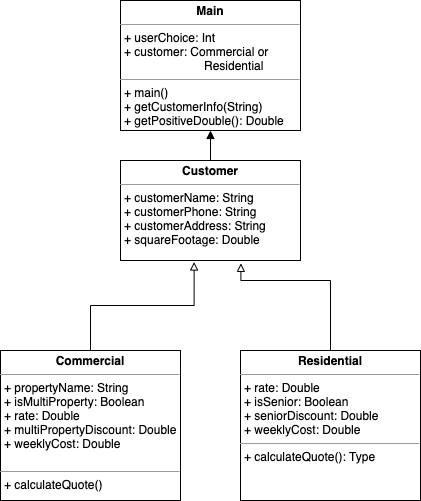

The diagram above was exported from draw.io. Its source (the exported page's mxGraphModel, read from the mxfile embedded in the PNG):
<mxGraphModel dx="469" dy="526" grid="1" gridSize="10" guides="1" tooltips="1" connect="1" arrows="1" fold="1" page="1" pageScale="1" pageWidth="850" pageHeight="1100" math="0" shadow="0">
  <root>
    <mxCell id="0" />
    <mxCell id="1" parent="0" />
    <mxCell id="zMU0-FdG521NQFji-KzX-1" value="&lt;p style=&quot;margin: 0px ; margin-top: 4px ; text-align: center&quot;&gt;&lt;b&gt;Main&lt;/b&gt;&lt;/p&gt;&lt;hr size=&quot;1&quot;&gt;&lt;p style=&quot;margin: 0px ; margin-left: 4px&quot;&gt;+ userChoice: Int&lt;/p&gt;&lt;p style=&quot;margin: 0px ; margin-left: 4px&quot;&gt;+ customer: Commercial or&lt;/p&gt;&lt;p style=&quot;margin: 0px ; margin-left: 4px&quot;&gt;&lt;span style=&quot;white-space: pre&quot;&gt;&#09;&lt;/span&gt;&lt;span style=&quot;white-space: pre&quot;&gt;&#09;&lt;/span&gt;&lt;span style=&quot;white-space: pre&quot;&gt;&#09;&lt;/span&gt;Residential&lt;br&gt;&lt;/p&gt;&lt;hr size=&quot;1&quot;&gt;&lt;p style=&quot;margin: 0px ; margin-left: 4px&quot;&gt;+ main()&lt;/p&gt;&lt;p style=&quot;margin: 0px ; margin-left: 4px&quot;&gt;+ getCustomerInfo(String)&lt;/p&gt;&lt;p style=&quot;margin: 0px ; margin-left: 4px&quot;&gt;+ getPositiveDouble(): Double&lt;/p&gt;" style="verticalAlign=top;align=left;overflow=fill;fontSize=12;fontFamily=Helvetica;html=1;" parent="1" vertex="1">
      <mxGeometry x="320" y="40" width="180" height="130" as="geometry" />
    </mxCell>
    <mxCell id="zMU0-FdG521NQFji-KzX-9" style="edgeStyle=orthogonalEdgeStyle;rounded=0;orthogonalLoop=1;jettySize=auto;html=1;entryX=0.5;entryY=1;entryDx=0;entryDy=0;endArrow=block;endFill=1;" parent="1" source="zMU0-FdG521NQFji-KzX-2" target="zMU0-FdG521NQFji-KzX-1" edge="1">
      <mxGeometry relative="1" as="geometry" />
    </mxCell>
    <mxCell id="zMU0-FdG521NQFji-KzX-2" value="&lt;p style=&quot;margin: 0px ; margin-top: 4px ; text-align: center&quot;&gt;&lt;b&gt;Customer&lt;/b&gt;&lt;/p&gt;&lt;hr size=&quot;1&quot;&gt;&lt;p style=&quot;margin: 0px ; margin-left: 4px&quot;&gt;+ customerName: String&lt;/p&gt;&lt;p style=&quot;margin: 0px ; margin-left: 4px&quot;&gt;+ customerPhone: String&lt;/p&gt;&lt;p style=&quot;margin: 0px ; margin-left: 4px&quot;&gt;+ customerAddress: String&lt;/p&gt;&lt;p style=&quot;margin: 0px ; margin-left: 4px&quot;&gt;+ squareFootage: Double&lt;/p&gt;" style="verticalAlign=top;align=left;overflow=fill;fontSize=12;fontFamily=Helvetica;html=1;" parent="1" vertex="1">
      <mxGeometry x="320" y="200" width="180" height="100" as="geometry" />
    </mxCell>
    <mxCell id="zMU0-FdG521NQFji-KzX-7" style="edgeStyle=orthogonalEdgeStyle;rounded=0;orthogonalLoop=1;jettySize=auto;html=1;entryX=0.409;entryY=1.015;entryDx=0;entryDy=0;entryPerimeter=0;endArrow=block;endFill=0;" parent="1" source="zMU0-FdG521NQFji-KzX-3" target="zMU0-FdG521NQFji-KzX-2" edge="1">
      <mxGeometry relative="1" as="geometry" />
    </mxCell>
    <mxCell id="zMU0-FdG521NQFji-KzX-3" value="&lt;p style=&quot;margin: 0px ; margin-top: 4px ; text-align: center&quot;&gt;&lt;b&gt;Commercial&lt;/b&gt;&lt;/p&gt;&lt;hr size=&quot;1&quot;&gt;&lt;p style=&quot;margin: 0px ; margin-left: 4px&quot;&gt;+ propertyName: String&lt;/p&gt;&lt;p style=&quot;margin: 0px ; margin-left: 4px&quot;&gt;+ isMultiProperty: Boolean&lt;/p&gt;&lt;p style=&quot;margin: 0px ; margin-left: 4px&quot;&gt;+ rate: Double&lt;/p&gt;&lt;p style=&quot;margin: 0px ; margin-left: 4px&quot;&gt;+ multiPropertyDiscount: Double&lt;/p&gt;&lt;p style=&quot;margin: 0px ; margin-left: 4px&quot;&gt;+ weeklyCost: Double&lt;/p&gt;&lt;p style=&quot;margin: 0px ; margin-left: 4px&quot;&gt;&lt;br&gt;&lt;/p&gt;&lt;hr size=&quot;1&quot;&gt;&lt;p style=&quot;margin: 0px ; margin-left: 4px&quot;&gt;+ calculateQuote()&lt;/p&gt;" style="verticalAlign=top;align=left;overflow=fill;fontSize=12;fontFamily=Helvetica;html=1;" parent="1" vertex="1">
      <mxGeometry x="200" y="390" width="180" height="150" as="geometry" />
    </mxCell>
    <mxCell id="zMU0-FdG521NQFji-KzX-6" style="edgeStyle=orthogonalEdgeStyle;rounded=0;orthogonalLoop=1;jettySize=auto;html=1;endArrow=block;endFill=0;entryX=0.669;entryY=1.029;entryDx=0;entryDy=0;entryPerimeter=0;" parent="1" source="zMU0-FdG521NQFji-KzX-4" target="zMU0-FdG521NQFji-KzX-2" edge="1">
      <mxGeometry relative="1" as="geometry">
        <mxPoint x="440" y="310" as="targetPoint" />
        <Array as="points">
          <mxPoint x="530" y="320" />
          <mxPoint x="440" y="320" />
        </Array>
      </mxGeometry>
    </mxCell>
    <mxCell id="zMU0-FdG521NQFji-KzX-4" value="&lt;p style=&quot;margin: 0px ; margin-top: 4px ; text-align: center&quot;&gt;&lt;b&gt;Residential&lt;/b&gt;&lt;/p&gt;&lt;hr size=&quot;1&quot;&gt;&lt;p style=&quot;margin: 0px ; margin-left: 4px&quot;&gt;+ rate: Double&lt;/p&gt;&lt;p style=&quot;margin: 0px ; margin-left: 4px&quot;&gt;&lt;span&gt;+ isSenior: Boolean&lt;/span&gt;&lt;/p&gt;&lt;p style=&quot;margin: 0px ; margin-left: 4px&quot;&gt;&lt;span&gt;+ seniorDiscount: Double&lt;/span&gt;&lt;/p&gt;&lt;p style=&quot;margin: 0px ; margin-left: 4px&quot;&gt;+ weeklyCost: Double&lt;/p&gt;&lt;hr size=&quot;1&quot;&gt;&lt;p style=&quot;margin: 0px ; margin-left: 4px&quot;&gt;+ calculateQuote(): Type&lt;/p&gt;" style="verticalAlign=top;align=left;overflow=fill;fontSize=12;fontFamily=Helvetica;html=1;" parent="1" vertex="1">
      <mxGeometry x="440" y="390" width="180" height="150" as="geometry" />
    </mxCell>
  </root>
</mxGraphModel>